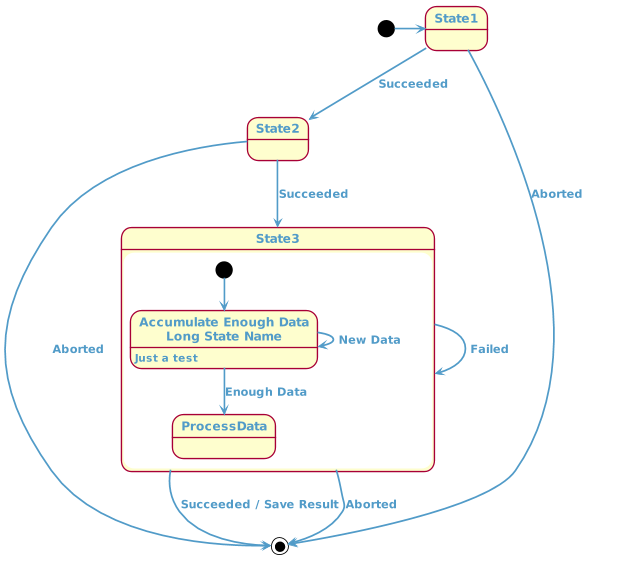

The diagram above was rendered by PlantUML. Its source (embedded in the PNG):
@startuml

skinparam backgroundColor transparent
skinparam defaultFontColor #519BC8
skinparam defaultFontStyle bold
skinparam arrowColor #519BC8
skinparam arrowThickness 2
skinparam shadowing false
skinparam objectBorderColor red

skinparam actor {
    borderColor #EF525B
    backgroundColor #EF525B
    fontColor #EF525B
}
skinparam agent {
    borderColor white
    backGroundcolor #8DBF44
    fontColor white
}
skinparam database {
    borderColor white
    backGroundcolor #8DBF44
    fontColor white
} 
skinparam rectangle {
    borderColor #888888
    backGroundcolor #EEEEEE
    fontColor #888888
}
scale 600 width

[*] -> State1
State1 --> State2 : Succeeded
State1 --> [*] : Aborted
State2 --> State3 : Succeeded
State2 --> [*] : Aborted
state State3 {
  state "Accumulate Enough Data\nLong State Name" as long1
  long1 : Just a test
  [*] --> long1
  long1 --> long1 : New Data
  long1 --> ProcessData : Enough Data
}
State3 --> State3 : Failed
State3 --> [*] : Succeeded / Save Result
State3 --> [*] : Aborted
@enduml